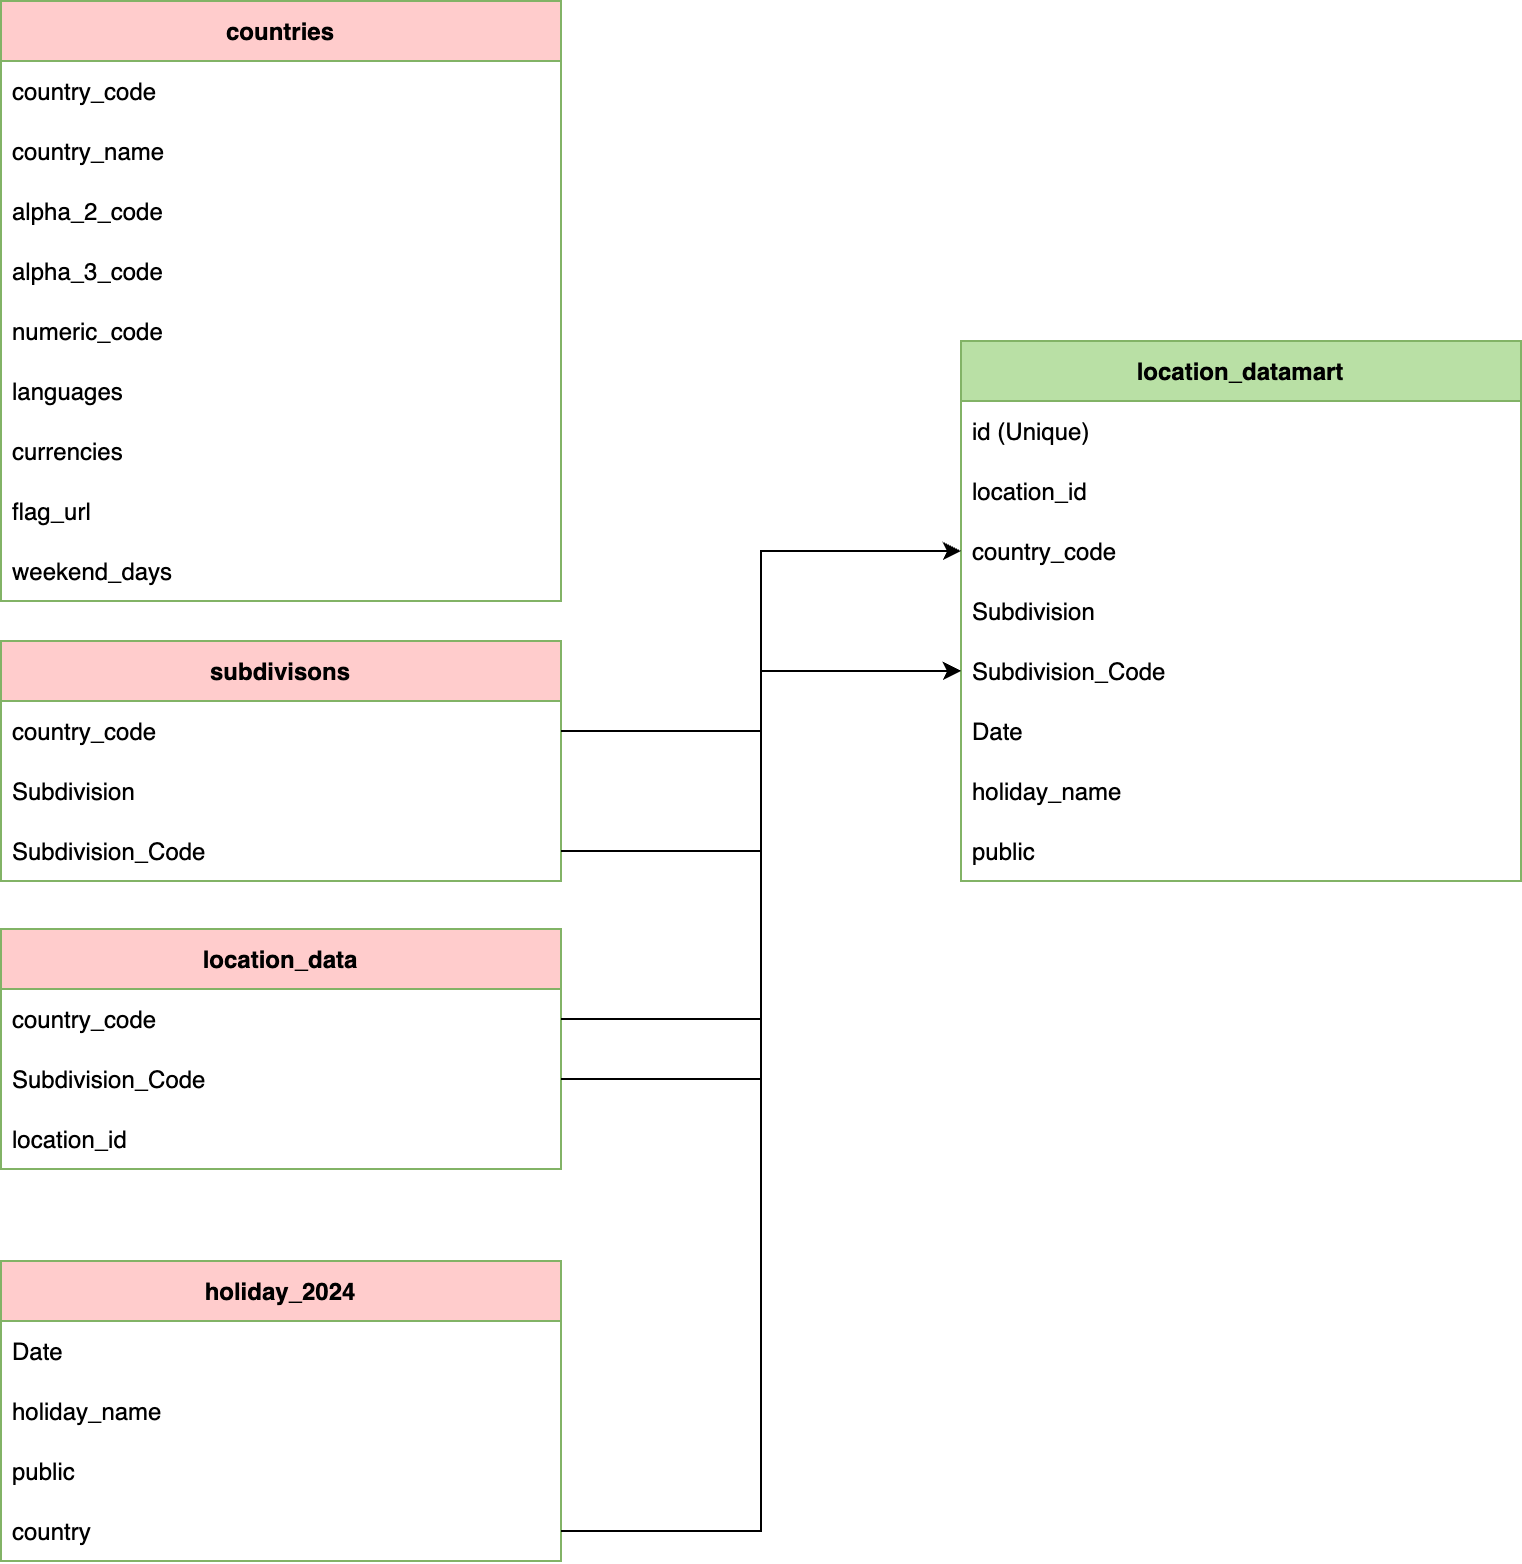

The diagram above was exported from draw.io. Its source (the exported page's mxGraphModel, read from the mxfile embedded in the PNG):
<mxGraphModel dx="1906" dy="-712" grid="1" gridSize="10" guides="1" tooltips="1" connect="1" arrows="1" fold="1" page="1" pageScale="1" pageWidth="827" pageHeight="1169" math="0" shadow="0">
  <root>
    <mxCell id="0" />
    <mxCell id="1" parent="0" />
    <mxCell id="ENpUnSRKCwtufStHmKb4-1" value="countries" style="swimlane;fontStyle=1;childLayout=stackLayout;horizontal=1;startSize=30;horizontalStack=0;resizeParent=1;resizeParentMax=0;resizeLast=0;collapsible=1;marginBottom=0;fillColor=#FFCCCC;strokeColor=#82b366;" vertex="1" parent="1">
      <mxGeometry x="-793" y="1270" width="280" height="300" as="geometry" />
    </mxCell>
    <mxCell id="ENpUnSRKCwtufStHmKb4-2" value="country_code" style="text;strokeColor=none;fillColor=none;align=left;verticalAlign=middle;spacingLeft=4;spacingRight=4;overflow=hidden;points=[[0,0.5],[1,0.5]];portConstraint=eastwest;rotatable=0;" vertex="1" parent="ENpUnSRKCwtufStHmKb4-1">
      <mxGeometry y="30" width="280" height="30" as="geometry" />
    </mxCell>
    <mxCell id="ENpUnSRKCwtufStHmKb4-3" value="country_name" style="text;strokeColor=none;fillColor=none;align=left;verticalAlign=middle;spacingLeft=4;spacingRight=4;overflow=hidden;points=[[0,0.5],[1,0.5]];portConstraint=eastwest;rotatable=0;" vertex="1" parent="ENpUnSRKCwtufStHmKb4-1">
      <mxGeometry y="60" width="280" height="30" as="geometry" />
    </mxCell>
    <mxCell id="ENpUnSRKCwtufStHmKb4-4" value="alpha_2_code" style="text;strokeColor=none;fillColor=none;align=left;verticalAlign=middle;spacingLeft=4;spacingRight=4;overflow=hidden;points=[[0,0.5],[1,0.5]];portConstraint=eastwest;rotatable=0;" vertex="1" parent="ENpUnSRKCwtufStHmKb4-1">
      <mxGeometry y="90" width="280" height="30" as="geometry" />
    </mxCell>
    <mxCell id="ENpUnSRKCwtufStHmKb4-5" value="alpha_3_code" style="text;strokeColor=none;fillColor=none;align=left;verticalAlign=middle;spacingLeft=4;spacingRight=4;overflow=hidden;points=[[0,0.5],[1,0.5]];portConstraint=eastwest;rotatable=0;" vertex="1" parent="ENpUnSRKCwtufStHmKb4-1">
      <mxGeometry y="120" width="280" height="30" as="geometry" />
    </mxCell>
    <mxCell id="ENpUnSRKCwtufStHmKb4-6" value="numeric_code" style="text;strokeColor=none;fillColor=none;align=left;verticalAlign=middle;spacingLeft=4;spacingRight=4;overflow=hidden;points=[[0,0.5],[1,0.5]];portConstraint=eastwest;rotatable=0;" vertex="1" parent="ENpUnSRKCwtufStHmKb4-1">
      <mxGeometry y="150" width="280" height="30" as="geometry" />
    </mxCell>
    <mxCell id="ENpUnSRKCwtufStHmKb4-7" value="languages" style="text;strokeColor=none;fillColor=none;align=left;verticalAlign=middle;spacingLeft=4;spacingRight=4;overflow=hidden;points=[[0,0.5],[1,0.5]];portConstraint=eastwest;rotatable=0;" vertex="1" parent="ENpUnSRKCwtufStHmKb4-1">
      <mxGeometry y="180" width="280" height="30" as="geometry" />
    </mxCell>
    <mxCell id="ENpUnSRKCwtufStHmKb4-8" value="currencies" style="text;strokeColor=none;fillColor=none;align=left;verticalAlign=middle;spacingLeft=4;spacingRight=4;overflow=hidden;points=[[0,0.5],[1,0.5]];portConstraint=eastwest;rotatable=0;" vertex="1" parent="ENpUnSRKCwtufStHmKb4-1">
      <mxGeometry y="210" width="280" height="30" as="geometry" />
    </mxCell>
    <mxCell id="ENpUnSRKCwtufStHmKb4-9" value="flag_url" style="text;strokeColor=none;fillColor=none;align=left;verticalAlign=middle;spacingLeft=4;spacingRight=4;overflow=hidden;points=[[0,0.5],[1,0.5]];portConstraint=eastwest;rotatable=0;" vertex="1" parent="ENpUnSRKCwtufStHmKb4-1">
      <mxGeometry y="240" width="280" height="30" as="geometry" />
    </mxCell>
    <mxCell id="ENpUnSRKCwtufStHmKb4-10" value="weekend_days" style="text;strokeColor=none;fillColor=none;align=left;verticalAlign=middle;spacingLeft=4;spacingRight=4;overflow=hidden;points=[[0,0.5],[1,0.5]];portConstraint=eastwest;rotatable=0;" vertex="1" parent="ENpUnSRKCwtufStHmKb4-1">
      <mxGeometry y="270" width="280" height="30" as="geometry" />
    </mxCell>
    <mxCell id="ENpUnSRKCwtufStHmKb4-11" value="subdivisons" style="swimlane;fontStyle=1;childLayout=stackLayout;horizontal=1;startSize=30;horizontalStack=0;resizeParent=1;resizeParentMax=0;resizeLast=0;collapsible=1;marginBottom=0;fillColor=#FFCCCC;strokeColor=#82b366;" vertex="1" parent="1">
      <mxGeometry x="-793" y="1590" width="280" height="120" as="geometry" />
    </mxCell>
    <mxCell id="ENpUnSRKCwtufStHmKb4-12" value="country_code" style="text;strokeColor=none;fillColor=none;align=left;verticalAlign=middle;spacingLeft=4;spacingRight=4;overflow=hidden;points=[[0,0.5],[1,0.5]];portConstraint=eastwest;rotatable=0;" vertex="1" parent="ENpUnSRKCwtufStHmKb4-11">
      <mxGeometry y="30" width="280" height="30" as="geometry" />
    </mxCell>
    <mxCell id="ENpUnSRKCwtufStHmKb4-13" value="Subdivision" style="text;strokeColor=none;fillColor=none;align=left;verticalAlign=middle;spacingLeft=4;spacingRight=4;overflow=hidden;points=[[0,0.5],[1,0.5]];portConstraint=eastwest;rotatable=0;" vertex="1" parent="ENpUnSRKCwtufStHmKb4-11">
      <mxGeometry y="60" width="280" height="30" as="geometry" />
    </mxCell>
    <mxCell id="ENpUnSRKCwtufStHmKb4-14" value="Subdivision_Code" style="text;strokeColor=none;fillColor=none;align=left;verticalAlign=middle;spacingLeft=4;spacingRight=4;overflow=hidden;points=[[0,0.5],[1,0.5]];portConstraint=eastwest;rotatable=0;" vertex="1" parent="ENpUnSRKCwtufStHmKb4-11">
      <mxGeometry y="90" width="280" height="30" as="geometry" />
    </mxCell>
    <mxCell id="ENpUnSRKCwtufStHmKb4-15" value="location_data" style="swimlane;fontStyle=1;childLayout=stackLayout;horizontal=1;startSize=30;horizontalStack=0;resizeParent=1;resizeParentMax=0;resizeLast=0;collapsible=1;marginBottom=0;fillColor=#FFCCCC;strokeColor=#82b366;" vertex="1" parent="1">
      <mxGeometry x="-793" y="1734" width="280" height="120" as="geometry" />
    </mxCell>
    <mxCell id="ENpUnSRKCwtufStHmKb4-16" value="country_code" style="text;strokeColor=none;fillColor=none;align=left;verticalAlign=middle;spacingLeft=4;spacingRight=4;overflow=hidden;points=[[0,0.5],[1,0.5]];portConstraint=eastwest;rotatable=0;" vertex="1" parent="ENpUnSRKCwtufStHmKb4-15">
      <mxGeometry y="30" width="280" height="30" as="geometry" />
    </mxCell>
    <mxCell id="ENpUnSRKCwtufStHmKb4-17" value="Subdivision_Code" style="text;strokeColor=none;fillColor=none;align=left;verticalAlign=middle;spacingLeft=4;spacingRight=4;overflow=hidden;points=[[0,0.5],[1,0.5]];portConstraint=eastwest;rotatable=0;" vertex="1" parent="ENpUnSRKCwtufStHmKb4-15">
      <mxGeometry y="60" width="280" height="30" as="geometry" />
    </mxCell>
    <mxCell id="ENpUnSRKCwtufStHmKb4-18" value="location_id" style="text;strokeColor=none;fillColor=none;align=left;verticalAlign=middle;spacingLeft=4;spacingRight=4;overflow=hidden;points=[[0,0.5],[1,0.5]];portConstraint=eastwest;rotatable=0;" vertex="1" parent="ENpUnSRKCwtufStHmKb4-15">
      <mxGeometry y="90" width="280" height="30" as="geometry" />
    </mxCell>
    <mxCell id="ENpUnSRKCwtufStHmKb4-19" value="holiday_2024" style="swimlane;fontStyle=1;childLayout=stackLayout;horizontal=1;startSize=30;horizontalStack=0;resizeParent=1;resizeParentMax=0;resizeLast=0;collapsible=1;marginBottom=0;fillColor=#FFCCCC;strokeColor=#82b366;" vertex="1" parent="1">
      <mxGeometry x="-793" y="1900" width="280" height="150" as="geometry" />
    </mxCell>
    <mxCell id="ENpUnSRKCwtufStHmKb4-20" value="Date" style="text;strokeColor=none;fillColor=none;align=left;verticalAlign=middle;spacingLeft=4;spacingRight=4;overflow=hidden;points=[[0,0.5],[1,0.5]];portConstraint=eastwest;rotatable=0;" vertex="1" parent="ENpUnSRKCwtufStHmKb4-19">
      <mxGeometry y="30" width="280" height="30" as="geometry" />
    </mxCell>
    <mxCell id="ENpUnSRKCwtufStHmKb4-21" value="holiday_name" style="text;strokeColor=none;fillColor=none;align=left;verticalAlign=middle;spacingLeft=4;spacingRight=4;overflow=hidden;points=[[0,0.5],[1,0.5]];portConstraint=eastwest;rotatable=0;" vertex="1" parent="ENpUnSRKCwtufStHmKb4-19">
      <mxGeometry y="60" width="280" height="30" as="geometry" />
    </mxCell>
    <mxCell id="ENpUnSRKCwtufStHmKb4-22" value="public" style="text;strokeColor=none;fillColor=none;align=left;verticalAlign=middle;spacingLeft=4;spacingRight=4;overflow=hidden;points=[[0,0.5],[1,0.5]];portConstraint=eastwest;rotatable=0;" vertex="1" parent="ENpUnSRKCwtufStHmKb4-19">
      <mxGeometry y="90" width="280" height="30" as="geometry" />
    </mxCell>
    <mxCell id="ENpUnSRKCwtufStHmKb4-23" value="country" style="text;strokeColor=none;fillColor=none;align=left;verticalAlign=middle;spacingLeft=4;spacingRight=4;overflow=hidden;points=[[0,0.5],[1,0.5]];portConstraint=eastwest;rotatable=0;" vertex="1" parent="ENpUnSRKCwtufStHmKb4-19">
      <mxGeometry y="120" width="280" height="30" as="geometry" />
    </mxCell>
    <mxCell id="ENpUnSRKCwtufStHmKb4-24" value="location_datamart" style="swimlane;fontStyle=1;childLayout=stackLayout;horizontal=1;startSize=30;horizontalStack=0;resizeParent=1;resizeParentMax=0;resizeLast=0;collapsible=1;marginBottom=0;fillColor=#B9E0A5;strokeColor=#82b366;" vertex="1" parent="1">
      <mxGeometry x="-313" y="1440" width="280" height="270" as="geometry" />
    </mxCell>
    <mxCell id="ENpUnSRKCwtufStHmKb4-25" value="id (Unique)" style="text;strokeColor=none;fillColor=none;align=left;verticalAlign=middle;spacingLeft=4;spacingRight=4;overflow=hidden;points=[[0,0.5],[1,0.5]];portConstraint=eastwest;rotatable=0;" vertex="1" parent="ENpUnSRKCwtufStHmKb4-24">
      <mxGeometry y="30" width="280" height="30" as="geometry" />
    </mxCell>
    <mxCell id="ENpUnSRKCwtufStHmKb4-26" value="location_id" style="text;strokeColor=none;fillColor=none;align=left;verticalAlign=middle;spacingLeft=4;spacingRight=4;overflow=hidden;points=[[0,0.5],[1,0.5]];portConstraint=eastwest;rotatable=0;" vertex="1" parent="ENpUnSRKCwtufStHmKb4-24">
      <mxGeometry y="60" width="280" height="30" as="geometry" />
    </mxCell>
    <mxCell id="ENpUnSRKCwtufStHmKb4-27" value="country_code" style="text;strokeColor=none;fillColor=none;align=left;verticalAlign=middle;spacingLeft=4;spacingRight=4;overflow=hidden;points=[[0,0.5],[1,0.5]];portConstraint=eastwest;rotatable=0;" vertex="1" parent="ENpUnSRKCwtufStHmKb4-24">
      <mxGeometry y="90" width="280" height="30" as="geometry" />
    </mxCell>
    <mxCell id="ENpUnSRKCwtufStHmKb4-28" value="Subdivision" style="text;strokeColor=none;fillColor=none;align=left;verticalAlign=middle;spacingLeft=4;spacingRight=4;overflow=hidden;points=[[0,0.5],[1,0.5]];portConstraint=eastwest;rotatable=0;" vertex="1" parent="ENpUnSRKCwtufStHmKb4-24">
      <mxGeometry y="120" width="280" height="30" as="geometry" />
    </mxCell>
    <mxCell id="ENpUnSRKCwtufStHmKb4-29" value="Subdivision_Code" style="text;strokeColor=none;fillColor=none;align=left;verticalAlign=middle;spacingLeft=4;spacingRight=4;overflow=hidden;points=[[0,0.5],[1,0.5]];portConstraint=eastwest;rotatable=0;" vertex="1" parent="ENpUnSRKCwtufStHmKb4-24">
      <mxGeometry y="150" width="280" height="30" as="geometry" />
    </mxCell>
    <mxCell id="ENpUnSRKCwtufStHmKb4-30" value="Date" style="text;strokeColor=none;fillColor=none;align=left;verticalAlign=middle;spacingLeft=4;spacingRight=4;overflow=hidden;points=[[0,0.5],[1,0.5]];portConstraint=eastwest;rotatable=0;" vertex="1" parent="ENpUnSRKCwtufStHmKb4-24">
      <mxGeometry y="180" width="280" height="30" as="geometry" />
    </mxCell>
    <mxCell id="ENpUnSRKCwtufStHmKb4-31" value="holiday_name" style="text;strokeColor=none;fillColor=none;align=left;verticalAlign=middle;spacingLeft=4;spacingRight=4;overflow=hidden;points=[[0,0.5],[1,0.5]];portConstraint=eastwest;rotatable=0;" vertex="1" parent="ENpUnSRKCwtufStHmKb4-24">
      <mxGeometry y="210" width="280" height="30" as="geometry" />
    </mxCell>
    <mxCell id="ENpUnSRKCwtufStHmKb4-32" value="public" style="text;strokeColor=none;fillColor=none;align=left;verticalAlign=middle;spacingLeft=4;spacingRight=4;overflow=hidden;points=[[0,0.5],[1,0.5]];portConstraint=eastwest;rotatable=0;" vertex="1" parent="ENpUnSRKCwtufStHmKb4-24">
      <mxGeometry y="240" width="280" height="30" as="geometry" />
    </mxCell>
    <mxCell id="ENpUnSRKCwtufStHmKb4-33" style="edgeStyle=orthogonalEdgeStyle;rounded=0;orthogonalLoop=1;jettySize=auto;html=1;entryX=0;entryY=0.5;entryDx=0;entryDy=0;" edge="1" parent="1" source="ENpUnSRKCwtufStHmKb4-12" target="ENpUnSRKCwtufStHmKb4-27">
      <mxGeometry relative="1" as="geometry" />
    </mxCell>
    <mxCell id="ENpUnSRKCwtufStHmKb4-34" style="edgeStyle=orthogonalEdgeStyle;rounded=0;orthogonalLoop=1;jettySize=auto;html=1;" edge="1" parent="1" source="ENpUnSRKCwtufStHmKb4-14" target="ENpUnSRKCwtufStHmKb4-29">
      <mxGeometry relative="1" as="geometry" />
    </mxCell>
    <mxCell id="ENpUnSRKCwtufStHmKb4-35" style="edgeStyle=orthogonalEdgeStyle;rounded=0;orthogonalLoop=1;jettySize=auto;html=1;entryX=0;entryY=0.5;entryDx=0;entryDy=0;" edge="1" parent="1" source="ENpUnSRKCwtufStHmKb4-23" target="ENpUnSRKCwtufStHmKb4-27">
      <mxGeometry relative="1" as="geometry" />
    </mxCell>
    <mxCell id="ENpUnSRKCwtufStHmKb4-36" style="edgeStyle=orthogonalEdgeStyle;rounded=0;orthogonalLoop=1;jettySize=auto;html=1;" edge="1" parent="1" source="ENpUnSRKCwtufStHmKb4-17" target="ENpUnSRKCwtufStHmKb4-29">
      <mxGeometry relative="1" as="geometry" />
    </mxCell>
    <mxCell id="ENpUnSRKCwtufStHmKb4-37" style="edgeStyle=orthogonalEdgeStyle;rounded=0;orthogonalLoop=1;jettySize=auto;html=1;entryX=0;entryY=0.5;entryDx=0;entryDy=0;" edge="1" parent="1" source="ENpUnSRKCwtufStHmKb4-16" target="ENpUnSRKCwtufStHmKb4-27">
      <mxGeometry relative="1" as="geometry" />
    </mxCell>
  </root>
</mxGraphModel>